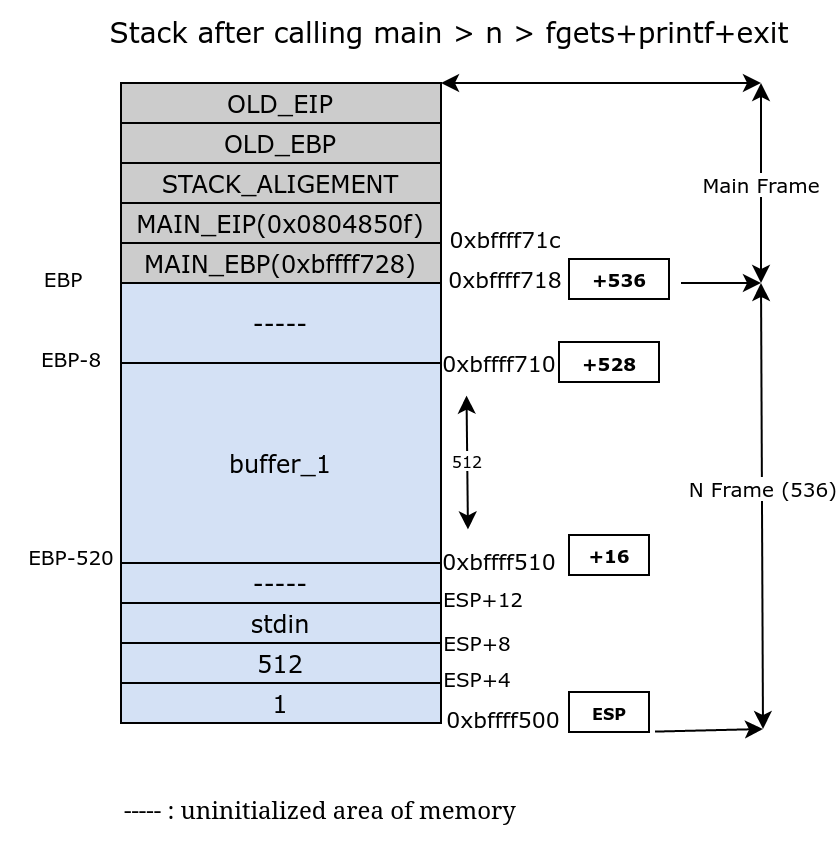

The diagram above was exported from draw.io. Its source (the exported page's mxGraphModel, read from the mxfile embedded in the PNG):
<mxGraphModel dx="981" dy="503" grid="0" gridSize="10" guides="1" tooltips="1" connect="1" arrows="1" fold="1" page="1" pageScale="1" pageWidth="850" pageHeight="1100" math="0" shadow="0">
  <root>
    <mxCell id="0" />
    <mxCell id="1" parent="0" />
    <mxCell id="RcQC4Bff4eO5egnQNDcK-2" value="OLD_EIP" style="rounded=0;whiteSpace=wrap;html=1;fillColor=#CCCCCC;fontFamily=Verdana;" parent="1" vertex="1">
      <mxGeometry x="120" y="200" width="160" height="20" as="geometry" />
    </mxCell>
    <mxCell id="RcQC4Bff4eO5egnQNDcK-5" value="OLD_EBP" style="rounded=0;whiteSpace=wrap;html=1;fillColor=#CCCCCC;fontFamily=Verdana;" parent="1" vertex="1">
      <mxGeometry x="120" y="220" width="160" height="20" as="geometry" />
    </mxCell>
    <mxCell id="RcQC4Bff4eO5egnQNDcK-6" value="STACK_ALIGEMENT" style="rounded=0;whiteSpace=wrap;html=1;fillColor=#CCCCCC;fontFamily=Verdana;" parent="1" vertex="1">
      <mxGeometry x="120" y="240" width="160" height="20" as="geometry" />
    </mxCell>
    <mxCell id="RcQC4Bff4eO5egnQNDcK-7" value="MAIN_EIP(0x0804850f)" style="rounded=0;whiteSpace=wrap;html=1;fillColor=#CCCCCC;fontFamily=Verdana;" parent="1" vertex="1">
      <mxGeometry x="120" y="260" width="160" height="20" as="geometry" />
    </mxCell>
    <mxCell id="RcQC4Bff4eO5egnQNDcK-8" value="MAIN_EBP(0xbffff728)" style="rounded=0;whiteSpace=wrap;html=1;fillColor=#CCCCCC;fontFamily=Verdana;" parent="1" vertex="1">
      <mxGeometry x="120" y="280" width="160" height="20" as="geometry" />
    </mxCell>
    <mxCell id="RcQC4Bff4eO5egnQNDcK-9" value="-----" style="rounded=0;whiteSpace=wrap;html=1;fillColor=#D4E1F5;fontFamily=Verdana;" parent="1" vertex="1">
      <mxGeometry x="120" y="300" width="160" height="40" as="geometry" />
    </mxCell>
    <mxCell id="RcQC4Bff4eO5egnQNDcK-19" style="edgeStyle=orthogonalEdgeStyle;rounded=0;orthogonalLoop=1;jettySize=auto;html=1;entryX=0.413;entryY=0.95;entryDx=0;entryDy=0;entryPerimeter=0;fontColor=#FFFFFF;" parent="1" edge="1">
      <mxGeometry relative="1" as="geometry">
        <mxPoint x="246.07999999999993" y="509" as="targetPoint" />
      </mxGeometry>
    </mxCell>
    <mxCell id="RcQC4Bff4eO5egnQNDcK-16" value="+536" style="text;html=1;align=center;verticalAlign=middle;resizable=0;points=[];autosize=1;strokeColor=default;fillColor=default;fontStyle=1;gradientColor=none;fontSize=9;fontFamily=Verdana;" parent="1" vertex="1">
      <mxGeometry x="344" y="288" width="50" height="20" as="geometry" />
    </mxCell>
    <mxCell id="RcQC4Bff4eO5egnQNDcK-20" value="buffer_1" style="rounded=0;whiteSpace=wrap;html=1;fillColor=#D4E1F5;fontFamily=Verdana;" parent="1" vertex="1">
      <mxGeometry x="120" y="340" width="160" height="100" as="geometry" />
    </mxCell>
    <mxCell id="RcQC4Bff4eO5egnQNDcK-26" value="+16" style="text;html=1;align=center;verticalAlign=middle;resizable=0;points=[];autosize=1;strokeColor=default;fillColor=default;fontStyle=1;gradientColor=none;fontSize=9;strokeWidth=1;rounded=0;fontFamily=Verdana;" parent="1" vertex="1">
      <mxGeometry x="344" y="426" width="40" height="20" as="geometry" />
    </mxCell>
    <mxCell id="RcQC4Bff4eO5egnQNDcK-28" value="ESP" style="text;html=1;align=center;verticalAlign=middle;resizable=0;points=[];autosize=1;strokeColor=default;fillColor=default;fontStyle=1;gradientColor=none;fontSize=8;fontFamily=Verdana;" parent="1" vertex="1">
      <mxGeometry x="344" y="504.5" width="40" height="20" as="geometry" />
    </mxCell>
    <mxCell id="RcQC4Bff4eO5egnQNDcK-30" value="0xbffff500" style="text;html=1;align=center;verticalAlign=middle;resizable=0;points=[];autosize=1;strokeColor=none;fillColor=none;fontSize=11;fontColor=#030303;fontFamily=Verdana;" parent="1" vertex="1">
      <mxGeometry x="271" y="502.5" width="80" height="30" as="geometry" />
    </mxCell>
    <mxCell id="RcQC4Bff4eO5egnQNDcK-32" value="0xbffff510" style="text;html=1;align=center;verticalAlign=middle;resizable=0;points=[];autosize=1;strokeColor=none;fillColor=none;fontSize=11;fontColor=#030303;fontFamily=Verdana;" parent="1" vertex="1">
      <mxGeometry x="269" y="424" width="80" height="30" as="geometry" />
    </mxCell>
    <mxCell id="RcQC4Bff4eO5egnQNDcK-33" value="0xbffff710" style="text;html=1;align=center;verticalAlign=middle;resizable=0;points=[];autosize=1;strokeColor=none;fillColor=none;fontSize=11;fontColor=#030303;fontFamily=Verdana;" parent="1" vertex="1">
      <mxGeometry x="269" y="325" width="80" height="30" as="geometry" />
    </mxCell>
    <mxCell id="RcQC4Bff4eO5egnQNDcK-34" value="&lt;div&gt;0xbffff718&lt;/div&gt;" style="text;html=1;align=center;verticalAlign=middle;resizable=0;points=[];autosize=1;strokeColor=none;fillColor=none;fontSize=11;fontColor=#030303;fontFamily=Verdana;" parent="1" vertex="1">
      <mxGeometry x="272" y="283" width="80" height="30" as="geometry" />
    </mxCell>
    <mxCell id="RcQC4Bff4eO5egnQNDcK-35" value="&lt;div&gt;0xbffff71c&lt;/div&gt;" style="text;html=1;align=center;verticalAlign=middle;resizable=0;points=[];autosize=1;strokeColor=none;fillColor=none;fontSize=11;fontColor=#030303;fontFamily=Verdana;" parent="1" vertex="1">
      <mxGeometry x="272" y="263" width="80" height="30" as="geometry" />
    </mxCell>
    <mxCell id="RcQC4Bff4eO5egnQNDcK-37" value="+528" style="text;html=1;align=center;verticalAlign=middle;resizable=0;points=[];autosize=1;strokeColor=default;fillColor=default;fontStyle=1;gradientColor=none;fontSize=9;fontFamily=Verdana;" parent="1" vertex="1">
      <mxGeometry x="339" y="329.5" width="50" height="20" as="geometry" />
    </mxCell>
    <mxCell id="RcQC4Bff4eO5egnQNDcK-42" value="1" style="rounded=0;whiteSpace=wrap;html=1;fillColor=#D4E1F5;fontFamily=Verdana;" parent="1" vertex="1">
      <mxGeometry x="120" y="500" width="160" height="20" as="geometry" />
    </mxCell>
    <mxCell id="RcQC4Bff4eO5egnQNDcK-43" value="512" style="rounded=0;whiteSpace=wrap;html=1;fillColor=#D4E1F5;fontFamily=Verdana;" parent="1" vertex="1">
      <mxGeometry x="120" y="480" width="160" height="20" as="geometry" />
    </mxCell>
    <mxCell id="RcQC4Bff4eO5egnQNDcK-44" value="stdin" style="rounded=0;whiteSpace=wrap;html=1;fillColor=#D4E1F5;fontFamily=Verdana;" parent="1" vertex="1">
      <mxGeometry x="120" y="460" width="160" height="20" as="geometry" />
    </mxCell>
    <mxCell id="RcQC4Bff4eO5egnQNDcK-45" value="-----" style="rounded=0;whiteSpace=wrap;html=1;fillColor=#D4E1F5;fontFamily=Verdana;" parent="1" vertex="1">
      <mxGeometry x="120" y="440" width="160" height="20" as="geometry" />
    </mxCell>
    <mxCell id="RcQC4Bff4eO5egnQNDcK-51" value="" style="endArrow=classic;startArrow=classic;html=1;rounded=0;labelBackgroundColor=none;fontFamily=Verdana;fontSize=10;fontColor=#030303;" parent="1" edge="1">
      <mxGeometry width="50" height="50" relative="1" as="geometry">
        <mxPoint x="280" y="200" as="sourcePoint" />
        <mxPoint x="440" y="200" as="targetPoint" />
      </mxGeometry>
    </mxCell>
    <mxCell id="RcQC4Bff4eO5egnQNDcK-54" value="" style="endArrow=classic;html=1;rounded=0;labelBackgroundColor=none;fontFamily=Verdana;fontSize=10;fontColor=#030303;" parent="1" edge="1">
      <mxGeometry width="50" height="50" relative="1" as="geometry">
        <mxPoint x="400" y="300" as="sourcePoint" />
        <mxPoint x="440" y="300" as="targetPoint" />
      </mxGeometry>
    </mxCell>
    <mxCell id="RcQC4Bff4eO5egnQNDcK-55" value="" style="endArrow=classic;html=1;rounded=0;labelBackgroundColor=none;fontFamily=Verdana;fontSize=10;fontColor=#030303;" parent="1" edge="1">
      <mxGeometry width="50" height="50" relative="1" as="geometry">
        <mxPoint x="387" y="524.3" as="sourcePoint" />
        <mxPoint x="441" y="523" as="targetPoint" />
      </mxGeometry>
    </mxCell>
    <mxCell id="RcQC4Bff4eO5egnQNDcK-67" value="" style="endArrow=classic;startArrow=classic;html=1;rounded=0;labelBackgroundColor=none;strokeColor=default;fontFamily=Verdana;fontSize=10;fontColor=#FFFFFF;" parent="1" edge="1">
      <mxGeometry width="50" height="50" relative="1" as="geometry">
        <mxPoint x="441" y="523" as="sourcePoint" />
        <mxPoint x="440" y="300" as="targetPoint" />
      </mxGeometry>
    </mxCell>
    <mxCell id="RcQC4Bff4eO5egnQNDcK-73" value="N Frame (536)" style="edgeLabel;html=1;align=center;verticalAlign=middle;resizable=0;points=[];fontSize=10;fontFamily=Verdana;fontColor=#000000;" parent="RcQC4Bff4eO5egnQNDcK-67" connectable="0" vertex="1">
      <mxGeometry x="0.0762" relative="1" as="geometry">
        <mxPoint as="offset" />
      </mxGeometry>
    </mxCell>
    <mxCell id="RcQC4Bff4eO5egnQNDcK-68" value="" style="endArrow=classic;startArrow=classic;html=1;rounded=0;labelBackgroundColor=none;strokeColor=default;fontFamily=Verdana;fontSize=10;fontColor=#FFFFFF;" parent="1" edge="1">
      <mxGeometry width="50" height="50" relative="1" as="geometry">
        <mxPoint x="440" y="300" as="sourcePoint" />
        <mxPoint x="440" y="200" as="targetPoint" />
      </mxGeometry>
    </mxCell>
    <mxCell id="RcQC4Bff4eO5egnQNDcK-74" value="&lt;div&gt;Main Frame&lt;/div&gt;" style="edgeLabel;html=1;align=center;verticalAlign=middle;resizable=0;points=[];fontSize=10;fontFamily=Verdana;fontColor=#000000;" parent="RcQC4Bff4eO5egnQNDcK-68" connectable="0" vertex="1">
      <mxGeometry x="0.2743" relative="1" as="geometry">
        <mxPoint y="14" as="offset" />
      </mxGeometry>
    </mxCell>
    <mxCell id="RcQC4Bff4eO5egnQNDcK-76" value="EBP" style="text;html=1;align=center;verticalAlign=middle;resizable=0;points=[];autosize=1;strokeColor=none;fillColor=none;fontSize=10;fontFamily=Verdana;fontColor=#000000;" parent="1" vertex="1">
      <mxGeometry x="71" y="283" width="40" height="30" as="geometry" />
    </mxCell>
    <mxCell id="RcQC4Bff4eO5egnQNDcK-77" value="EBP-520" style="text;html=1;align=center;verticalAlign=middle;resizable=0;points=[];autosize=1;strokeColor=none;fillColor=none;fontSize=10;fontFamily=Verdana;fontColor=#000000;" parent="1" vertex="1">
      <mxGeometry x="60" y="422" width="70" height="30" as="geometry" />
    </mxCell>
    <mxCell id="RcQC4Bff4eO5egnQNDcK-120" value="" style="endArrow=classic;startArrow=classic;html=1;rounded=0;labelBackgroundColor=none;strokeColor=default;fontFamily=Verdana;fontSize=8;fontColor=#000000;entryX=0.297;entryY=1.044;entryDx=0;entryDy=0;entryPerimeter=0;exitX=0.306;exitY=-0.026;exitDx=0;exitDy=0;exitPerimeter=0;" parent="1" source="RcQC4Bff4eO5egnQNDcK-32" target="RcQC4Bff4eO5egnQNDcK-33" edge="1">
      <mxGeometry width="50" height="50" relative="1" as="geometry">
        <mxPoint x="289" y="415" as="sourcePoint" />
        <mxPoint x="339" y="365" as="targetPoint" />
      </mxGeometry>
    </mxCell>
    <mxCell id="RcQC4Bff4eO5egnQNDcK-122" value="512" style="edgeLabel;html=1;align=center;verticalAlign=middle;resizable=0;points=[];fontSize=8;fontFamily=Verdana;fontColor=#000000;" parent="RcQC4Bff4eO5egnQNDcK-120" connectable="0" vertex="1">
      <mxGeometry x="0.3202" y="1" relative="1" as="geometry">
        <mxPoint x="1" y="10" as="offset" />
      </mxGeometry>
    </mxCell>
    <mxCell id="RcQC4Bff4eO5egnQNDcK-124" value="&lt;font style=&quot;font-size: 14px;&quot;&gt;&lt;font style=&quot;font-size: 14px;&quot;&gt;Stack after calling main &amp;gt; n &amp;gt; fgets+printf+exit&lt;/font&gt;&lt;br&gt;&lt;/font&gt;" style="text;html=1;align=center;verticalAlign=middle;resizable=0;points=[];autosize=1;strokeColor=none;fillColor=none;fontSize=8;fontFamily=Verdana;fontColor=#000000;" parent="1" vertex="1">
      <mxGeometry x="105" y="159" width="357" height="29" as="geometry" />
    </mxCell>
    <mxCell id="oGRElwljNwQpkDFfD4ln-2" value="EBP-8" style="text;html=1;align=center;verticalAlign=middle;resizable=0;points=[];autosize=1;strokeColor=none;fillColor=none;fontSize=10;fontFamily=Verdana;fontColor=#000000;" vertex="1" parent="1">
      <mxGeometry x="71" y="325.5" width="48" height="24" as="geometry" />
    </mxCell>
    <mxCell id="oGRElwljNwQpkDFfD4ln-4" value="ESP+4" style="text;html=1;align=center;verticalAlign=middle;resizable=0;points=[];autosize=1;strokeColor=none;fillColor=none;fontSize=10;fontFamily=Verdana;fontColor=#000000;" vertex="1" parent="1">
      <mxGeometry x="272" y="486" width="52" height="24" as="geometry" />
    </mxCell>
    <mxCell id="oGRElwljNwQpkDFfD4ln-5" value="ESP+8" style="text;html=1;align=center;verticalAlign=middle;resizable=0;points=[];autosize=1;strokeColor=none;fillColor=none;fontSize=10;fontFamily=Verdana;fontColor=#000000;" vertex="1" parent="1">
      <mxGeometry x="272" y="467.5" width="52" height="24" as="geometry" />
    </mxCell>
    <mxCell id="oGRElwljNwQpkDFfD4ln-6" value="ESP+12" style="text;html=1;align=center;verticalAlign=middle;resizable=0;points=[];autosize=1;strokeColor=none;fillColor=none;fontSize=10;fontFamily=Verdana;fontColor=#000000;" vertex="1" parent="1">
      <mxGeometry x="272" y="446" width="58" height="24" as="geometry" />
    </mxCell>
    <mxCell id="oGRElwljNwQpkDFfD4ln-7" value="----- : uninitialized area of memory" style="text;whiteSpace=wrap;html=1;" vertex="1" parent="1">
      <mxGeometry x="120" y="550" width="235" height="36" as="geometry" />
    </mxCell>
  </root>
</mxGraphModel>